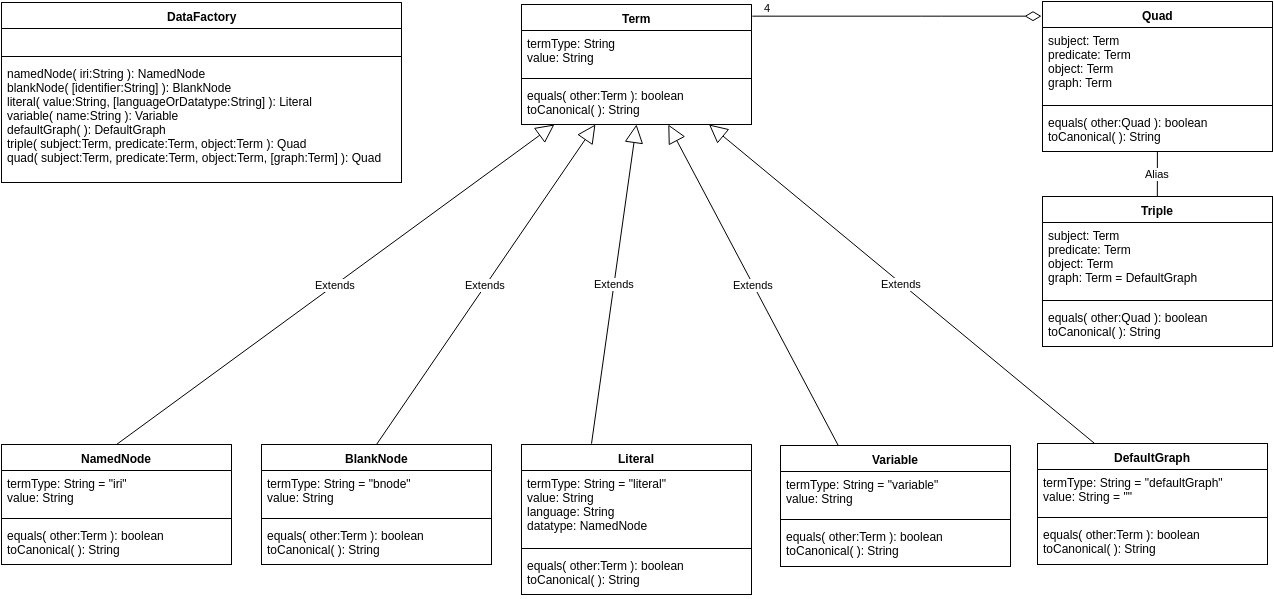

The diagram above was exported from draw.io. Its source (the exported page's mxGraphModel, read from the mxfile embedded in the PNG):
<mxGraphModel dx="1520" dy="1572" grid="1" gridSize="10" guides="1" tooltips="1" connect="1" arrows="1" fold="1" page="1" pageScale="1" pageWidth="826" pageHeight="1169" background="#ffffff" math="0" shadow="0">
  <root>
    <mxCell id="0" style=";html=1;" />
    <mxCell id="1" style=";html=1;" parent="0" />
    <mxCell id="69a4aa87efb17c6a-83" value="Term" style="swimlane;html=1;fontStyle=1;align=center;verticalAlign=top;childLayout=stackLayout;horizontal=1;startSize=26;horizontalStack=0;resizeParent=1;resizeLast=0;collapsible=1;marginBottom=0;swimlaneFillColor=#ffffff;" vertex="1" parent="1">
      <mxGeometry x="270" y="-917" width="230" height="120" as="geometry">
        <mxRectangle x="60" y="280" width="90" height="26" as="alternateBounds" />
      </mxGeometry>
    </mxCell>
    <mxCell id="69a4aa87efb17c6a-84" value="termType: String&lt;div&gt;value: String&lt;/div&gt;" style="text;html=1;strokeColor=none;fillColor=none;align=left;verticalAlign=top;spacingLeft=4;spacingRight=4;whiteSpace=wrap;overflow=hidden;rotatable=0;points=[[0,0.5],[1,0.5]];portConstraint=eastwest;" vertex="1" parent="69a4aa87efb17c6a-83">
      <mxGeometry y="26" width="230" height="44" as="geometry" />
    </mxCell>
    <mxCell id="69a4aa87efb17c6a-85" value="" style="line;html=1;strokeWidth=1;fillColor=none;align=left;verticalAlign=middle;spacingTop=-1;spacingLeft=3;spacingRight=3;rotatable=0;labelPosition=right;points=[];portConstraint=eastwest;" vertex="1" parent="69a4aa87efb17c6a-83">
      <mxGeometry y="70" width="230" height="8" as="geometry" />
    </mxCell>
    <mxCell id="69a4aa87efb17c6a-86" value="equals( other:Term ): boolean&lt;div&gt;toCanonical( ): String&lt;/div&gt;" style="text;html=1;strokeColor=none;fillColor=none;align=left;verticalAlign=top;spacingLeft=4;spacingRight=4;whiteSpace=wrap;overflow=hidden;rotatable=0;points=[[0,0.5],[1,0.5]];portConstraint=eastwest;" vertex="1" parent="69a4aa87efb17c6a-83">
      <mxGeometry y="78" width="230" height="42" as="geometry" />
    </mxCell>
    <mxCell id="69a4aa87efb17c6a-87" value="NamedNode" style="swimlane;html=1;fontStyle=1;align=center;verticalAlign=top;childLayout=stackLayout;horizontal=1;startSize=26;horizontalStack=0;resizeParent=1;resizeLast=0;collapsible=1;marginBottom=0;swimlaneFillColor=#ffffff;" vertex="1" parent="1">
      <mxGeometry x="-250" y="-477" width="230" height="120" as="geometry">
        <mxRectangle x="60" y="280" width="90" height="26" as="alternateBounds" />
      </mxGeometry>
    </mxCell>
    <mxCell id="69a4aa87efb17c6a-88" value="termType: String = &quot;iri&quot;&lt;div&gt;value: String&lt;/div&gt;" style="text;html=1;strokeColor=none;fillColor=none;align=left;verticalAlign=top;spacingLeft=4;spacingRight=4;whiteSpace=wrap;overflow=hidden;rotatable=0;points=[[0,0.5],[1,0.5]];portConstraint=eastwest;" vertex="1" parent="69a4aa87efb17c6a-87">
      <mxGeometry y="26" width="230" height="44" as="geometry" />
    </mxCell>
    <mxCell id="69a4aa87efb17c6a-89" value="" style="line;html=1;strokeWidth=1;fillColor=none;align=left;verticalAlign=middle;spacingTop=-1;spacingLeft=3;spacingRight=3;rotatable=0;labelPosition=right;points=[];portConstraint=eastwest;" vertex="1" parent="69a4aa87efb17c6a-87">
      <mxGeometry y="70" width="230" height="8" as="geometry" />
    </mxCell>
    <mxCell id="69a4aa87efb17c6a-90" value="equals(&amp;nbsp;&lt;span&gt;other:&lt;/span&gt;Term ): boolean&lt;div&gt;&lt;span&gt;toCanonical( ): String&lt;/span&gt;&lt;br&gt;&lt;/div&gt;" style="text;html=1;strokeColor=none;fillColor=none;align=left;verticalAlign=top;spacingLeft=4;spacingRight=4;whiteSpace=wrap;overflow=hidden;rotatable=0;points=[[0,0.5],[1,0.5]];portConstraint=eastwest;" vertex="1" parent="69a4aa87efb17c6a-87">
      <mxGeometry y="78" width="230" height="42" as="geometry" />
    </mxCell>
    <mxCell id="69a4aa87efb17c6a-91" value="Extends" style="endArrow=block;endSize=16;endFill=0;html=1;exitX=0.5;exitY=0;" edge="1" parent="1" source="69a4aa87efb17c6a-87" target="69a4aa87efb17c6a-83">
      <mxGeometry width="160" relative="1" as="geometry">
        <mxPoint x="140" y="-535" as="sourcePoint" />
        <mxPoint x="230" y="-645" as="targetPoint" />
      </mxGeometry>
    </mxCell>
    <mxCell id="69a4aa87efb17c6a-92" value="BlankNode" style="swimlane;html=1;fontStyle=1;align=center;verticalAlign=top;childLayout=stackLayout;horizontal=1;startSize=26;horizontalStack=0;resizeParent=1;resizeLast=0;collapsible=1;marginBottom=0;swimlaneFillColor=#ffffff;" vertex="1" parent="1">
      <mxGeometry x="10" y="-477" width="230" height="120" as="geometry">
        <mxRectangle x="60" y="280" width="90" height="26" as="alternateBounds" />
      </mxGeometry>
    </mxCell>
    <mxCell id="69a4aa87efb17c6a-93" value="termType: String = &quot;bnode&quot;&lt;div&gt;value: String&lt;/div&gt;" style="text;html=1;strokeColor=none;fillColor=none;align=left;verticalAlign=top;spacingLeft=4;spacingRight=4;whiteSpace=wrap;overflow=hidden;rotatable=0;points=[[0,0.5],[1,0.5]];portConstraint=eastwest;" vertex="1" parent="69a4aa87efb17c6a-92">
      <mxGeometry y="26" width="230" height="44" as="geometry" />
    </mxCell>
    <mxCell id="69a4aa87efb17c6a-94" value="" style="line;html=1;strokeWidth=1;fillColor=none;align=left;verticalAlign=middle;spacingTop=-1;spacingLeft=3;spacingRight=3;rotatable=0;labelPosition=right;points=[];portConstraint=eastwest;" vertex="1" parent="69a4aa87efb17c6a-92">
      <mxGeometry y="70" width="230" height="8" as="geometry" />
    </mxCell>
    <mxCell id="69a4aa87efb17c6a-95" value="equals(&amp;nbsp;&lt;span&gt;other:&lt;/span&gt;Term ): boolean&lt;div&gt;&lt;span&gt;toCanonical( ): String&lt;/span&gt;&lt;br&gt;&lt;/div&gt;" style="text;html=1;strokeColor=none;fillColor=none;align=left;verticalAlign=top;spacingLeft=4;spacingRight=4;whiteSpace=wrap;overflow=hidden;rotatable=0;points=[[0,0.5],[1,0.5]];portConstraint=eastwest;" vertex="1" parent="69a4aa87efb17c6a-92">
      <mxGeometry y="78" width="230" height="42" as="geometry" />
    </mxCell>
    <mxCell id="69a4aa87efb17c6a-96" value="Literal" style="swimlane;html=1;fontStyle=1;align=center;verticalAlign=top;childLayout=stackLayout;horizontal=1;startSize=26;horizontalStack=0;resizeParent=1;resizeLast=0;collapsible=1;marginBottom=0;swimlaneFillColor=#ffffff;" vertex="1" parent="1">
      <mxGeometry x="270" y="-477" width="230" height="150" as="geometry">
        <mxRectangle x="60" y="280" width="90" height="26" as="alternateBounds" />
      </mxGeometry>
    </mxCell>
    <mxCell id="69a4aa87efb17c6a-97" value="termType: String = &quot;literal&quot;&lt;div&gt;value: String&lt;/div&gt;&lt;div&gt;language: String&lt;/div&gt;&lt;div&gt;datatype: NamedNode&lt;/div&gt;" style="text;html=1;strokeColor=none;fillColor=none;align=left;verticalAlign=top;spacingLeft=4;spacingRight=4;whiteSpace=wrap;overflow=hidden;rotatable=0;points=[[0,0.5],[1,0.5]];portConstraint=eastwest;" vertex="1" parent="69a4aa87efb17c6a-96">
      <mxGeometry y="26" width="230" height="74" as="geometry" />
    </mxCell>
    <mxCell id="69a4aa87efb17c6a-98" value="" style="line;html=1;strokeWidth=1;fillColor=none;align=left;verticalAlign=middle;spacingTop=-1;spacingLeft=3;spacingRight=3;rotatable=0;labelPosition=right;points=[];portConstraint=eastwest;" vertex="1" parent="69a4aa87efb17c6a-96">
      <mxGeometry y="100" width="230" height="8" as="geometry" />
    </mxCell>
    <mxCell id="69a4aa87efb17c6a-99" value="equals(&amp;nbsp;&lt;span&gt;other:&lt;/span&gt;Term ): boolean&lt;div&gt;&lt;span&gt;toCanonical( ): String&lt;/span&gt;&lt;br&gt;&lt;/div&gt;" style="text;html=1;strokeColor=none;fillColor=none;align=left;verticalAlign=top;spacingLeft=4;spacingRight=4;whiteSpace=wrap;overflow=hidden;rotatable=0;points=[[0,0.5],[1,0.5]];portConstraint=eastwest;" vertex="1" parent="69a4aa87efb17c6a-96">
      <mxGeometry y="108" width="230" height="42" as="geometry" />
    </mxCell>
    <mxCell id="69a4aa87efb17c6a-100" value="Extends" style="endArrow=block;endSize=16;endFill=0;html=1;exitX=0.5;exitY=0;" edge="1" parent="1" source="69a4aa87efb17c6a-92" target="69a4aa87efb17c6a-83">
      <mxGeometry x="5.176470588235361" y="-565.2352941176471" width="160" as="geometry">
        <mxPoint x="5.176470588235361" y="-486.4117647058823" as="sourcePoint" />
        <mxPoint x="354" y="-585" as="targetPoint" />
      </mxGeometry>
    </mxCell>
    <mxCell id="69a4aa87efb17c6a-101" value="Extends" style="endArrow=block;endSize=16;endFill=0;html=1;entryX=0.5;entryY=1;exitX=0.306;exitY=-0.005;exitPerimeter=0;" edge="1" parent="1" source="69a4aa87efb17c6a-96" target="69a4aa87efb17c6a-83">
      <mxGeometry x="15.176470588235361" y="-555.2352941176471" width="160" as="geometry">
        <mxPoint x="15.176470588235361" y="-476.4117647058823" as="sourcePoint" />
        <mxPoint x="106.94117647058829" y="-555.2352941176471" as="targetPoint" />
      </mxGeometry>
    </mxCell>
    <mxCell id="69a4aa87efb17c6a-102" value="Variable" style="swimlane;html=1;fontStyle=1;align=center;verticalAlign=top;childLayout=stackLayout;horizontal=1;startSize=26;horizontalStack=0;resizeParent=1;resizeLast=0;collapsible=1;marginBottom=0;swimlaneFillColor=#ffffff;" vertex="1" parent="1">
      <mxGeometry x="529" y="-476" width="230" height="121" as="geometry">
        <mxRectangle x="60" y="280" width="90" height="26" as="alternateBounds" />
      </mxGeometry>
    </mxCell>
    <mxCell id="69a4aa87efb17c6a-103" value="termType: String = &quot;variable&quot;&lt;div&gt;value: String&lt;/div&gt;" style="text;html=1;strokeColor=none;fillColor=none;align=left;verticalAlign=top;spacingLeft=4;spacingRight=4;whiteSpace=wrap;overflow=hidden;rotatable=0;points=[[0,0.5],[1,0.5]];portConstraint=eastwest;" vertex="1" parent="69a4aa87efb17c6a-102">
      <mxGeometry y="26" width="230" height="44" as="geometry" />
    </mxCell>
    <mxCell id="69a4aa87efb17c6a-104" value="" style="line;html=1;strokeWidth=1;fillColor=none;align=left;verticalAlign=middle;spacingTop=-1;spacingLeft=3;spacingRight=3;rotatable=0;labelPosition=right;points=[];portConstraint=eastwest;" vertex="1" parent="69a4aa87efb17c6a-102">
      <mxGeometry y="70" width="230" height="8" as="geometry" />
    </mxCell>
    <mxCell id="69a4aa87efb17c6a-105" value="equals(&amp;nbsp;&lt;span&gt;other:&lt;/span&gt;Term ): boolean&lt;div&gt;&lt;span&gt;toCanonical( ): String&lt;/span&gt;&lt;br&gt;&lt;/div&gt;" style="text;html=1;strokeColor=none;fillColor=none;align=left;verticalAlign=top;spacingLeft=4;spacingRight=4;whiteSpace=wrap;overflow=hidden;rotatable=0;points=[[0,0.5],[1,0.5]];portConstraint=eastwest;" vertex="1" parent="69a4aa87efb17c6a-102">
      <mxGeometry y="78" width="230" height="42" as="geometry" />
    </mxCell>
    <mxCell id="69a4aa87efb17c6a-106" value="Extends" style="endArrow=block;endSize=16;endFill=0;html=1;exitX=0.25;exitY=0;" edge="1" parent="1" source="69a4aa87efb17c6a-102" target="69a4aa87efb17c6a-83">
      <mxGeometry x="25.17647058823536" y="-545.2352941176471" width="160" as="geometry">
        <mxPoint x="480.47058823529414" y="-487.58823529411757" as="sourcePoint" />
        <mxPoint x="430" y="-765" as="targetPoint" />
      </mxGeometry>
    </mxCell>
    <mxCell id="69a4aa87efb17c6a-107" value="Triple" style="swimlane;html=1;fontStyle=1;align=center;verticalAlign=top;childLayout=stackLayout;horizontal=1;startSize=26;horizontalStack=0;resizeParent=1;resizeLast=0;collapsible=1;marginBottom=0;swimlaneFillColor=#ffffff;" vertex="1" parent="1">
      <mxGeometry x="791" y="-725" width="230" height="150" as="geometry">
        <mxRectangle x="60" y="280" width="90" height="26" as="alternateBounds" />
      </mxGeometry>
    </mxCell>
    <mxCell id="69a4aa87efb17c6a-108" value="subject: Term&lt;div&gt;predicate: Term&lt;/div&gt;&lt;div&gt;object: Term&lt;/div&gt;&lt;div&gt;graph: Term = DefaultGraph&lt;/div&gt;" style="text;html=1;strokeColor=none;fillColor=none;align=left;verticalAlign=top;spacingLeft=4;spacingRight=4;whiteSpace=wrap;overflow=hidden;rotatable=0;points=[[0,0.5],[1,0.5]];portConstraint=eastwest;" vertex="1" parent="69a4aa87efb17c6a-107">
      <mxGeometry y="26" width="230" height="74" as="geometry" />
    </mxCell>
    <mxCell id="69a4aa87efb17c6a-109" value="" style="line;html=1;strokeWidth=1;fillColor=none;align=left;verticalAlign=middle;spacingTop=-1;spacingLeft=3;spacingRight=3;rotatable=0;labelPosition=right;points=[];portConstraint=eastwest;" vertex="1" parent="69a4aa87efb17c6a-107">
      <mxGeometry y="100" width="230" height="8" as="geometry" />
    </mxCell>
    <mxCell id="69a4aa87efb17c6a-110" value="equals(&amp;nbsp;&lt;span&gt;other:Quad&lt;/span&gt;&amp;nbsp;): boolean&lt;div&gt;toCanonical( ): String&lt;/div&gt;" style="text;html=1;strokeColor=none;fillColor=none;align=left;verticalAlign=top;spacingLeft=4;spacingRight=4;whiteSpace=wrap;overflow=hidden;rotatable=0;points=[[0,0.5],[1,0.5]];portConstraint=eastwest;" vertex="1" parent="69a4aa87efb17c6a-107">
      <mxGeometry y="108" width="230" height="42" as="geometry" />
    </mxCell>
    <mxCell id="69a4aa87efb17c6a-111" value="Quad" style="swimlane;html=1;fontStyle=1;align=center;verticalAlign=top;childLayout=stackLayout;horizontal=1;startSize=26;horizontalStack=0;resizeParent=1;resizeLast=0;collapsible=1;marginBottom=0;swimlaneFillColor=#ffffff;" vertex="1" parent="1">
      <mxGeometry x="791" y="-920" width="230" height="150" as="geometry">
        <mxRectangle x="60" y="280" width="90" height="26" as="alternateBounds" />
      </mxGeometry>
    </mxCell>
    <mxCell id="69a4aa87efb17c6a-112" value="subject: Term&lt;div&gt;predicate: Term&lt;/div&gt;&lt;div&gt;object: Term&lt;/div&gt;&lt;div&gt;graph: Term&lt;/div&gt;" style="text;html=1;strokeColor=none;fillColor=none;align=left;verticalAlign=top;spacingLeft=4;spacingRight=4;whiteSpace=wrap;overflow=hidden;rotatable=0;points=[[0,0.5],[1,0.5]];portConstraint=eastwest;" vertex="1" parent="69a4aa87efb17c6a-111">
      <mxGeometry y="26" width="230" height="74" as="geometry" />
    </mxCell>
    <mxCell id="69a4aa87efb17c6a-113" value="" style="line;html=1;strokeWidth=1;fillColor=none;align=left;verticalAlign=middle;spacingTop=-1;spacingLeft=3;spacingRight=3;rotatable=0;labelPosition=right;points=[];portConstraint=eastwest;" vertex="1" parent="69a4aa87efb17c6a-111">
      <mxGeometry y="100" width="230" height="8" as="geometry" />
    </mxCell>
    <mxCell id="69a4aa87efb17c6a-114" value="equals(&amp;nbsp;&lt;span&gt;other:&lt;/span&gt;Quad ): boolean&lt;div&gt;&lt;span&gt;toCanonical( ): String&lt;/span&gt;&lt;br&gt;&lt;/div&gt;" style="text;html=1;strokeColor=none;fillColor=none;align=left;verticalAlign=top;spacingLeft=4;spacingRight=4;whiteSpace=wrap;overflow=hidden;rotatable=0;points=[[0,0.5],[1,0.5]];portConstraint=eastwest;" vertex="1" parent="69a4aa87efb17c6a-111">
      <mxGeometry y="108" width="230" height="42" as="geometry" />
    </mxCell>
    <mxCell id="69a4aa87efb17c6a-115" value="Alias" style="endArrow=none;endSize=16;endFill=0;html=1;entryX=0.5;entryY=0;" edge="1" parent="1" source="69a4aa87efb17c6a-111" target="69a4aa87efb17c6a-107">
      <mxGeometry width="160" relative="1" as="geometry">
        <mxPoint x="950" y="-755" as="sourcePoint" />
        <mxPoint x="991" y="-785" as="targetPoint" />
      </mxGeometry>
    </mxCell>
    <mxCell id="69a4aa87efb17c6a-121" value="4" style="endArrow=none;html=1;endSize=12;startArrow=diamondThin;startSize=14;startFill=0;edgeStyle=orthogonalEdgeStyle;align=left;verticalAlign=bottom;endFill=0;entryX=1.004;entryY=0.098;entryPerimeter=0;" edge="1" parent="1" target="69a4aa87efb17c6a-83">
      <mxGeometry x="0.9345" relative="1" as="geometry">
        <mxPoint x="790" y="-905" as="sourcePoint" />
        <mxPoint x="509" y="-736" as="targetPoint" />
        <Array as="points">
          <mxPoint x="680" y="-905" />
          <mxPoint x="680" y="-905" />
        </Array>
        <mxPoint x="1" as="offset" />
      </mxGeometry>
    </mxCell>
    <mxCell id="2ec72204a32428f3-1" value="DefaultGraph" style="swimlane;html=1;fontStyle=1;align=center;verticalAlign=top;childLayout=stackLayout;horizontal=1;startSize=26;horizontalStack=0;resizeParent=1;resizeLast=0;collapsible=1;marginBottom=0;swimlaneFillColor=#ffffff;" vertex="1" parent="1">
      <mxGeometry x="786" y="-478" width="230" height="121" as="geometry">
        <mxRectangle x="60" y="280" width="90" height="26" as="alternateBounds" />
      </mxGeometry>
    </mxCell>
    <mxCell id="2ec72204a32428f3-2" value="termType: String = &quot;defaultGraph&quot;&lt;div&gt;value: String = &quot;&quot;&lt;/div&gt;" style="text;html=1;strokeColor=none;fillColor=none;align=left;verticalAlign=top;spacingLeft=4;spacingRight=4;whiteSpace=wrap;overflow=hidden;rotatable=0;points=[[0,0.5],[1,0.5]];portConstraint=eastwest;" vertex="1" parent="2ec72204a32428f3-1">
      <mxGeometry y="26" width="230" height="44" as="geometry" />
    </mxCell>
    <mxCell id="2ec72204a32428f3-3" value="" style="line;html=1;strokeWidth=1;fillColor=none;align=left;verticalAlign=middle;spacingTop=-1;spacingLeft=3;spacingRight=3;rotatable=0;labelPosition=right;points=[];portConstraint=eastwest;" vertex="1" parent="2ec72204a32428f3-1">
      <mxGeometry y="70" width="230" height="8" as="geometry" />
    </mxCell>
    <mxCell id="2ec72204a32428f3-4" value="equals(&amp;nbsp;&lt;span&gt;other:&lt;/span&gt;Term ): boolean&lt;div&gt;&lt;span&gt;toCanonical( ): String&lt;/span&gt;&lt;br&gt;&lt;/div&gt;" style="text;html=1;strokeColor=none;fillColor=none;align=left;verticalAlign=top;spacingLeft=4;spacingRight=4;whiteSpace=wrap;overflow=hidden;rotatable=0;points=[[0,0.5],[1,0.5]];portConstraint=eastwest;" vertex="1" parent="2ec72204a32428f3-1">
      <mxGeometry y="78" width="230" height="42" as="geometry" />
    </mxCell>
    <mxCell id="2ec72204a32428f3-6" value="Extends" style="endArrow=block;endSize=16;endFill=0;html=1;exitX=0.25;exitY=0;" edge="1" parent="1" source="2ec72204a32428f3-1" target="69a4aa87efb17c6a-83">
      <mxGeometry x="35.17647058823536" y="-535.2352941176471" width="160" as="geometry">
        <mxPoint x="596.2448979591836" y="-465.55102040816337" as="sourcePoint" />
        <mxPoint x="480" y="-765" as="targetPoint" />
      </mxGeometry>
    </mxCell>
    <mxCell id="2ec72204a32428f3-7" value="DataFactory" style="swimlane;html=1;fontStyle=1;align=center;verticalAlign=top;childLayout=stackLayout;horizontal=1;startSize=26;horizontalStack=0;resizeParent=1;resizeLast=0;collapsible=1;marginBottom=0;swimlaneFillColor=#ffffff;" vertex="1" parent="1">
      <mxGeometry x="-250" y="-919" width="400" height="180" as="geometry">
        <mxRectangle x="60" y="280" width="90" height="26" as="alternateBounds" />
      </mxGeometry>
    </mxCell>
    <mxCell id="2ec72204a32428f3-8" value="&amp;nbsp;&lt;div&gt;&lt;br&gt;&lt;/div&gt;" style="text;html=1;strokeColor=none;fillColor=none;align=left;verticalAlign=top;spacingLeft=4;spacingRight=4;whiteSpace=wrap;overflow=hidden;rotatable=0;points=[[0,0.5],[1,0.5]];portConstraint=eastwest;" vertex="1" parent="2ec72204a32428f3-7">
      <mxGeometry y="26" width="400" height="24" as="geometry" />
    </mxCell>
    <mxCell id="2ec72204a32428f3-9" value="" style="line;html=1;strokeWidth=1;fillColor=none;align=left;verticalAlign=middle;spacingTop=-1;spacingLeft=3;spacingRight=3;rotatable=0;labelPosition=right;points=[];portConstraint=eastwest;" vertex="1" parent="2ec72204a32428f3-7">
      <mxGeometry y="50" width="400" height="8" as="geometry" />
    </mxCell>
    <mxCell id="2ec72204a32428f3-10" value="namedNode( iri:String ): NamedNode&lt;div&gt;&lt;span&gt;blankNode( [identifier:String] ): BlankNode&lt;/span&gt;&lt;br&gt;&lt;/div&gt;&lt;div&gt;&lt;span&gt;literal( value:String, [languageOrDatatype:String] ): Literal&lt;/span&gt;&lt;span&gt;&lt;br&gt;&lt;/span&gt;&lt;/div&gt;&lt;div&gt;&lt;span&gt;variable( name:String ): Variable&lt;/span&gt;&lt;span&gt;&lt;br&gt;&lt;/span&gt;&lt;/div&gt;&lt;div&gt;&lt;span&gt;defaultGraph( ): DefaultGraph&lt;/span&gt;&lt;span&gt;&lt;br&gt;&lt;/span&gt;&lt;/div&gt;&lt;div&gt;&lt;span&gt;triple( subject:Term, predicate&lt;/span&gt;&lt;span&gt;:&lt;/span&gt;&lt;span&gt;Term, o&lt;/span&gt;&lt;span&gt;bject:&lt;/span&gt;&lt;span&gt;Term ): Quad&lt;/span&gt;&lt;/div&gt;&lt;div&gt;&lt;span&gt;quad(&amp;nbsp;&lt;/span&gt;&lt;span&gt;subject:&lt;/span&gt;&lt;span&gt;Term, predicate&lt;/span&gt;&lt;span&gt;:&lt;/span&gt;&lt;span&gt;Term, o&lt;/span&gt;&lt;span&gt;bject:&lt;/span&gt;&lt;span&gt;Term, [&lt;/span&gt;&lt;span&gt;graph:&lt;/span&gt;&lt;span&gt;Term] ): Quad&lt;/span&gt;&lt;/div&gt;" style="text;html=1;strokeColor=none;fillColor=none;align=left;verticalAlign=top;spacingLeft=4;spacingRight=4;whiteSpace=wrap;overflow=hidden;rotatable=0;points=[[0,0.5],[1,0.5]];portConstraint=eastwest;" vertex="1" parent="2ec72204a32428f3-7">
      <mxGeometry y="58" width="400" height="122" as="geometry" />
    </mxCell>
  </root>
</mxGraphModel>